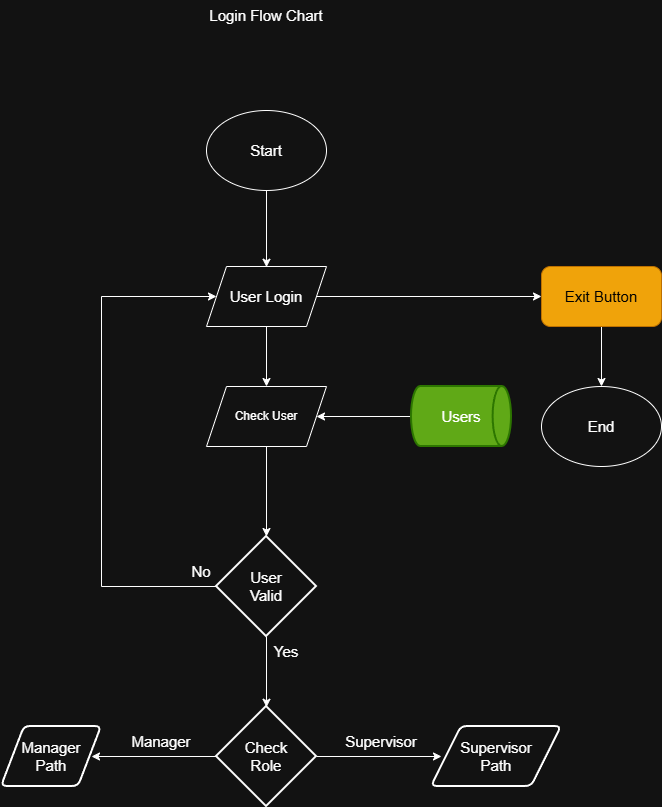

The diagram above was exported from draw.io. Its source (the exported page's mxGraphModel, read from the mxfile embedded in the PNG):
<mxGraphModel dx="872" dy="611" grid="1" gridSize="10" guides="1" tooltips="1" connect="1" arrows="1" fold="1" page="1" pageScale="1" pageWidth="850" pageHeight="1100" math="0" shadow="0">
  <root>
    <mxCell id="0" />
    <mxCell id="1" parent="0" />
    <mxCell id="ELiJeZsbs7t1jbtWK9vk-1" parent="1" style="ellipse;whiteSpace=wrap;html=1;fontSize=15;fontStyle=0" value="&lt;font&gt;&lt;span&gt;Start&lt;/span&gt;&lt;/font&gt;" vertex="1">
      <mxGeometry height="80" width="120" x="365" y="140" as="geometry" />
    </mxCell>
    <mxCell id="f4rO0Pt0pRsaFsJt7dLI-3" edge="1" parent="1" source="ELiJeZsbs7t1jbtWK9vk-2" style="edgeStyle=orthogonalEdgeStyle;rounded=0;orthogonalLoop=1;jettySize=auto;html=1;entryX=0;entryY=0.5;entryDx=0;entryDy=0;fontSize=15;fontStyle=0" target="f4rO0Pt0pRsaFsJt7dLI-2">
      <mxGeometry relative="1" as="geometry" />
    </mxCell>
    <mxCell id="f4rO0Pt0pRsaFsJt7dLI-9" edge="1" parent="1" source="ELiJeZsbs7t1jbtWK9vk-2" style="edgeStyle=orthogonalEdgeStyle;rounded=0;orthogonalLoop=1;jettySize=auto;html=1;entryX=0.5;entryY=0;entryDx=0;entryDy=0;" target="f4rO0Pt0pRsaFsJt7dLI-8">
      <mxGeometry relative="1" as="geometry" />
    </mxCell>
    <mxCell id="ELiJeZsbs7t1jbtWK9vk-2" parent="1" style="shape=parallelogram;perimeter=parallelogramPerimeter;whiteSpace=wrap;html=1;fixedSize=1;fontSize=15;fontStyle=0" value="&lt;font&gt;&lt;span&gt;User Login&lt;/span&gt;&lt;/font&gt;" vertex="1">
      <mxGeometry height="60" width="120" x="365" y="296" as="geometry" />
    </mxCell>
    <mxCell id="ELiJeZsbs7t1jbtWK9vk-3" edge="1" parent="1" source="ELiJeZsbs7t1jbtWK9vk-1" style="endArrow=classic;html=1;rounded=0;exitX=0.5;exitY=1;exitDx=0;exitDy=0;fontSize=15;fontStyle=0" value="">
      <mxGeometry height="50" relative="1" width="50" as="geometry">
        <mxPoint x="425" y="226" as="sourcePoint" />
        <mxPoint x="425" y="296.71067811865476" as="targetPoint" />
      </mxGeometry>
    </mxCell>
    <mxCell id="ELiJeZsbs7t1jbtWK9vk-5" parent="1" style="strokeWidth=2;html=1;shape=mxgraph.flowchart.decision;whiteSpace=wrap;fontSize=15;fontStyle=0" value="&lt;font&gt;&lt;span&gt;User&lt;/span&gt;&lt;/font&gt;&lt;div&gt;&lt;font&gt;&lt;span&gt;Valid&lt;/span&gt;&lt;/font&gt;&lt;/div&gt;" vertex="1">
      <mxGeometry height="100" width="100" x="375" y="566" as="geometry" />
    </mxCell>
    <mxCell id="f4rO0Pt0pRsaFsJt7dLI-10" edge="1" parent="1" source="ELiJeZsbs7t1jbtWK9vk-7" style="edgeStyle=orthogonalEdgeStyle;rounded=0;orthogonalLoop=1;jettySize=auto;html=1;entryX=1;entryY=0.5;entryDx=0;entryDy=0;" target="f4rO0Pt0pRsaFsJt7dLI-8">
      <mxGeometry relative="1" as="geometry" />
    </mxCell>
    <mxCell id="ELiJeZsbs7t1jbtWK9vk-7" parent="1" style="strokeWidth=2;html=1;shape=mxgraph.flowchart.direct_data;whiteSpace=wrap;fontSize=15;fontStyle=0;fillColor=#60a917;fontColor=#ffffff;strokeColor=#2D7600;" value="&lt;span&gt;&lt;font&gt;Users&lt;/font&gt;&lt;/span&gt;" vertex="1">
      <mxGeometry height="60" width="100" x="570" y="416" as="geometry" />
    </mxCell>
    <mxCell id="ELiJeZsbs7t1jbtWK9vk-10" edge="1" parent="1" source="ELiJeZsbs7t1jbtWK9vk-5" style="endArrow=classic;html=1;rounded=0;exitX=0;exitY=0.5;exitDx=0;exitDy=0;exitPerimeter=0;entryX=0;entryY=0.5;entryDx=0;entryDy=0;fontSize=15;fontStyle=0" target="ELiJeZsbs7t1jbtWK9vk-2" value="">
      <mxGeometry height="50" relative="1" width="50" as="geometry">
        <Array as="points">
          <mxPoint x="260" y="616" />
          <mxPoint x="260" y="326" />
        </Array>
        <mxPoint x="304.28932188134524" y="666" as="sourcePoint" />
        <mxPoint x="230" y="328" as="targetPoint" />
      </mxGeometry>
    </mxCell>
    <mxCell id="ELiJeZsbs7t1jbtWK9vk-11" parent="1" style="text;html=1;whiteSpace=wrap;strokeColor=none;fillColor=none;align=center;verticalAlign=middle;rounded=0;fontSize=15;fontStyle=0" value="&lt;span&gt;&lt;font&gt;No&lt;/font&gt;&lt;/span&gt;" vertex="1">
      <mxGeometry height="30" width="60" x="330" y="586" as="geometry" />
    </mxCell>
    <mxCell id="ELiJeZsbs7t1jbtWK9vk-12" edge="1" parent="1" source="ELiJeZsbs7t1jbtWK9vk-5" style="endArrow=classic;html=1;rounded=0;fontSize=15;fontStyle=0" value="">
      <mxGeometry height="50" relative="1" width="50" as="geometry">
        <mxPoint x="425" y="716" as="sourcePoint" />
        <mxPoint x="425" y="736.7106781186548" as="targetPoint" />
      </mxGeometry>
    </mxCell>
    <mxCell id="ELiJeZsbs7t1jbtWK9vk-14" parent="1" style="strokeWidth=2;html=1;shape=mxgraph.flowchart.decision;whiteSpace=wrap;fontSize=15;fontStyle=0" value="&lt;span&gt;&lt;span&gt;Check&lt;/span&gt;&lt;/span&gt;&lt;div&gt;&lt;span&gt;&lt;span&gt;Role&lt;/span&gt;&lt;/span&gt;&lt;/div&gt;" vertex="1">
      <mxGeometry height="100" width="100" x="375" y="736" as="geometry" />
    </mxCell>
    <mxCell id="ELiJeZsbs7t1jbtWK9vk-16" parent="1" style="text;html=1;whiteSpace=wrap;strokeColor=none;fillColor=none;align=center;verticalAlign=middle;rounded=0;fontSize=15;fontStyle=0" value="&lt;span&gt;&lt;font&gt;Yes&lt;/font&gt;&lt;/span&gt;" vertex="1">
      <mxGeometry height="30" width="60" x="415" y="666" as="geometry" />
    </mxCell>
    <mxCell id="ELiJeZsbs7t1jbtWK9vk-17" edge="1" parent="1" source="ELiJeZsbs7t1jbtWK9vk-14" style="endArrow=classic;html=1;rounded=0;fontSize=15;fontStyle=0" value="">
      <mxGeometry height="50" relative="1" width="50" as="geometry">
        <mxPoint x="304.28932188134524" y="836" as="sourcePoint" />
        <mxPoint x="250" y="786" as="targetPoint" />
      </mxGeometry>
    </mxCell>
    <mxCell id="ELiJeZsbs7t1jbtWK9vk-18" edge="1" parent="1" source="ELiJeZsbs7t1jbtWK9vk-14" style="endArrow=classic;html=1;rounded=0;fontSize=15;fontStyle=0" value="">
      <mxGeometry height="50" relative="1" width="50" as="geometry">
        <mxPoint x="475" y="836" as="sourcePoint" />
        <mxPoint x="600" y="786" as="targetPoint" />
      </mxGeometry>
    </mxCell>
    <mxCell id="ELiJeZsbs7t1jbtWK9vk-19" parent="1" style="shape=parallelogram;html=1;strokeWidth=2;perimeter=parallelogramPerimeter;whiteSpace=wrap;rounded=1;arcSize=12;size=0.23;direction=west;fontSize=15;fontStyle=0" value="&lt;span&gt;Manager&lt;/span&gt;&lt;div&gt;&lt;span&gt;Path&lt;/span&gt;&lt;/div&gt;" vertex="1">
      <mxGeometry height="60" width="100" x="160" y="756" as="geometry" />
    </mxCell>
    <mxCell id="ELiJeZsbs7t1jbtWK9vk-21" parent="1" style="shape=parallelogram;html=1;strokeWidth=2;perimeter=parallelogramPerimeter;whiteSpace=wrap;rounded=1;arcSize=12;size=0.23;direction=west;fontSize=15;fontStyle=0" value="&lt;span&gt;Supervisor&lt;/span&gt;&lt;div&gt;&lt;span&gt;Path&lt;/span&gt;&lt;/div&gt;" vertex="1">
      <mxGeometry height="60" width="130" x="590" y="756" as="geometry" />
    </mxCell>
    <mxCell id="ELiJeZsbs7t1jbtWK9vk-22" parent="1" style="text;html=1;whiteSpace=wrap;strokeColor=none;fillColor=none;align=center;verticalAlign=middle;rounded=0;fontSize=15;fontStyle=0" value="&lt;span&gt;&lt;font&gt;Manager&lt;/font&gt;&lt;/span&gt;" vertex="1">
      <mxGeometry height="30" width="60" x="290" y="756" as="geometry" />
    </mxCell>
    <mxCell id="ELiJeZsbs7t1jbtWK9vk-23" parent="1" style="text;html=1;whiteSpace=wrap;strokeColor=none;fillColor=none;align=center;verticalAlign=middle;rounded=0;fontSize=15;fontStyle=0" value="&lt;span&gt;&lt;font&gt;Supervisor&lt;/font&gt;&lt;/span&gt;" vertex="1">
      <mxGeometry height="30" width="60" x="510" y="756" as="geometry" />
    </mxCell>
    <mxCell id="ELiJeZsbs7t1jbtWK9vk-24" parent="1" style="text;html=1;whiteSpace=wrap;strokeColor=none;fillColor=none;align=center;verticalAlign=middle;rounded=0;fontSize=15;fontStyle=0" value="&lt;span&gt;&lt;font&gt;Login Flow Chart&lt;/font&gt;&lt;/span&gt;" vertex="1">
      <mxGeometry height="30" width="270" x="290" y="30" as="geometry" />
    </mxCell>
    <mxCell id="f4rO0Pt0pRsaFsJt7dLI-6" edge="1" parent="1" source="f4rO0Pt0pRsaFsJt7dLI-2" style="edgeStyle=orthogonalEdgeStyle;rounded=0;orthogonalLoop=1;jettySize=auto;html=1;entryX=0.5;entryY=0;entryDx=0;entryDy=0;fontSize=15;fontStyle=0" target="f4rO0Pt0pRsaFsJt7dLI-5">
      <mxGeometry relative="1" as="geometry" />
    </mxCell>
    <mxCell id="f4rO0Pt0pRsaFsJt7dLI-2" parent="1" style="rounded=1;whiteSpace=wrap;html=1;fontSize=15;fontStyle=0;fillColor=#f0a30a;fontColor=#000000;strokeColor=#BD7000;" value="Exit Button" vertex="1">
      <mxGeometry height="60" width="120" x="700" y="296" as="geometry" />
    </mxCell>
    <mxCell id="f4rO0Pt0pRsaFsJt7dLI-5" parent="1" style="ellipse;whiteSpace=wrap;html=1;fontSize=15;fontStyle=0" value="End" vertex="1">
      <mxGeometry height="80" width="120" x="700" y="416" as="geometry" />
    </mxCell>
    <mxCell id="f4rO0Pt0pRsaFsJt7dLI-8" parent="1" style="shape=parallelogram;perimeter=parallelogramPerimeter;whiteSpace=wrap;html=1;fixedSize=1;" value="Check User" vertex="1">
      <mxGeometry height="60" width="120" x="365" y="416" as="geometry" />
    </mxCell>
    <mxCell id="f4rO0Pt0pRsaFsJt7dLI-11" edge="1" parent="1" source="f4rO0Pt0pRsaFsJt7dLI-8" style="edgeStyle=orthogonalEdgeStyle;rounded=0;orthogonalLoop=1;jettySize=auto;html=1;entryX=0.5;entryY=0;entryDx=0;entryDy=0;entryPerimeter=0;" target="ELiJeZsbs7t1jbtWK9vk-5">
      <mxGeometry relative="1" as="geometry" />
    </mxCell>
  </root>
</mxGraphModel>